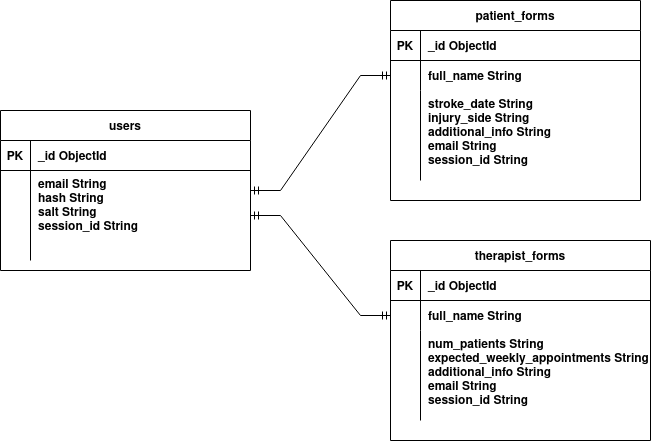

The diagram above was exported from draw.io. Its source (the exported page's mxGraphModel, read from the mxfile embedded in the PNG):
<mxGraphModel dx="782" dy="1117" grid="1" gridSize="10" guides="1" tooltips="1" connect="1" arrows="1" fold="1" page="1" pageScale="1" pageWidth="850" pageHeight="1100" math="0" shadow="0" extFonts="Permanent Marker^https://fonts.googleapis.com/css?family=Permanent+Marker">
  <root>
    <mxCell id="0" />
    <mxCell id="1" parent="0" />
    <mxCell id="C-vyLk0tnHw3VtMMgP7b-2" value="patient_forms" style="shape=table;startSize=30;container=1;collapsible=1;childLayout=tableLayout;fixedRows=1;rowLines=0;fontStyle=1;align=center;resizeLast=1;" parent="1" vertex="1">
      <mxGeometry x="450" y="170" width="250" height="200" as="geometry" />
    </mxCell>
    <mxCell id="C-vyLk0tnHw3VtMMgP7b-3" value="" style="shape=partialRectangle;collapsible=0;dropTarget=0;pointerEvents=0;fillColor=none;points=[[0,0.5],[1,0.5]];portConstraint=eastwest;top=0;left=0;right=0;bottom=1;" parent="C-vyLk0tnHw3VtMMgP7b-2" vertex="1">
      <mxGeometry y="30" width="250" height="30" as="geometry" />
    </mxCell>
    <mxCell id="C-vyLk0tnHw3VtMMgP7b-4" value="PK" style="shape=partialRectangle;overflow=hidden;connectable=0;fillColor=none;top=0;left=0;bottom=0;right=0;fontStyle=1;" parent="C-vyLk0tnHw3VtMMgP7b-3" vertex="1">
      <mxGeometry width="30" height="30" as="geometry">
        <mxRectangle width="30" height="30" as="alternateBounds" />
      </mxGeometry>
    </mxCell>
    <mxCell id="C-vyLk0tnHw3VtMMgP7b-5" value="_id ObjectId" style="shape=partialRectangle;overflow=hidden;connectable=0;fillColor=none;top=0;left=0;bottom=0;right=0;align=left;spacingLeft=6;fontStyle=1;" parent="C-vyLk0tnHw3VtMMgP7b-3" vertex="1">
      <mxGeometry x="30" width="220" height="30" as="geometry">
        <mxRectangle width="220" height="30" as="alternateBounds" />
      </mxGeometry>
    </mxCell>
    <mxCell id="C-vyLk0tnHw3VtMMgP7b-6" value="" style="shape=partialRectangle;collapsible=0;dropTarget=0;pointerEvents=0;fillColor=none;points=[[0,0.5],[1,0.5]];portConstraint=eastwest;top=0;left=0;right=0;bottom=0;" parent="C-vyLk0tnHw3VtMMgP7b-2" vertex="1">
      <mxGeometry y="60" width="250" height="30" as="geometry" />
    </mxCell>
    <mxCell id="C-vyLk0tnHw3VtMMgP7b-7" value="" style="shape=partialRectangle;overflow=hidden;connectable=0;fillColor=none;top=0;left=0;bottom=0;right=0;" parent="C-vyLk0tnHw3VtMMgP7b-6" vertex="1">
      <mxGeometry width="30" height="30" as="geometry">
        <mxRectangle width="30" height="30" as="alternateBounds" />
      </mxGeometry>
    </mxCell>
    <mxCell id="C-vyLk0tnHw3VtMMgP7b-8" value="full_name String" style="shape=partialRectangle;overflow=hidden;connectable=0;fillColor=none;top=0;left=0;bottom=0;right=0;align=left;spacingLeft=6;fontStyle=1" parent="C-vyLk0tnHw3VtMMgP7b-6" vertex="1">
      <mxGeometry x="30" width="220" height="30" as="geometry">
        <mxRectangle width="220" height="30" as="alternateBounds" />
      </mxGeometry>
    </mxCell>
    <mxCell id="C-vyLk0tnHw3VtMMgP7b-9" value="" style="shape=partialRectangle;collapsible=0;dropTarget=0;pointerEvents=0;fillColor=none;points=[[0,0.5],[1,0.5]];portConstraint=eastwest;top=0;left=0;right=0;bottom=0;" parent="C-vyLk0tnHw3VtMMgP7b-2" vertex="1">
      <mxGeometry y="90" width="250" height="90" as="geometry" />
    </mxCell>
    <mxCell id="C-vyLk0tnHw3VtMMgP7b-10" value="" style="shape=partialRectangle;overflow=hidden;connectable=0;fillColor=none;top=0;left=0;bottom=0;right=0;" parent="C-vyLk0tnHw3VtMMgP7b-9" vertex="1">
      <mxGeometry width="30" height="90" as="geometry">
        <mxRectangle width="30" height="90" as="alternateBounds" />
      </mxGeometry>
    </mxCell>
    <mxCell id="C-vyLk0tnHw3VtMMgP7b-11" value="stroke_date String&#10;injury_side String&#10;additional_info String&#10;email String&#10;session_id String&#10;" style="shape=partialRectangle;overflow=hidden;connectable=0;fillColor=none;top=0;left=0;bottom=0;right=0;align=left;spacingLeft=6;verticalAlign=top;fontStyle=1" parent="C-vyLk0tnHw3VtMMgP7b-9" vertex="1">
      <mxGeometry x="30" width="220" height="90" as="geometry">
        <mxRectangle width="220" height="90" as="alternateBounds" />
      </mxGeometry>
    </mxCell>
    <mxCell id="C-vyLk0tnHw3VtMMgP7b-13" value="therapist_forms" style="shape=table;startSize=30;container=1;collapsible=1;childLayout=tableLayout;fixedRows=1;rowLines=0;fontStyle=1;align=center;resizeLast=1;" parent="1" vertex="1">
      <mxGeometry x="450" y="410" width="260" height="200" as="geometry" />
    </mxCell>
    <mxCell id="C-vyLk0tnHw3VtMMgP7b-14" value="" style="shape=partialRectangle;collapsible=0;dropTarget=0;pointerEvents=0;fillColor=none;points=[[0,0.5],[1,0.5]];portConstraint=eastwest;top=0;left=0;right=0;bottom=1;" parent="C-vyLk0tnHw3VtMMgP7b-13" vertex="1">
      <mxGeometry y="30" width="260" height="30" as="geometry" />
    </mxCell>
    <mxCell id="C-vyLk0tnHw3VtMMgP7b-15" value="PK" style="shape=partialRectangle;overflow=hidden;connectable=0;fillColor=none;top=0;left=0;bottom=0;right=0;fontStyle=1;" parent="C-vyLk0tnHw3VtMMgP7b-14" vertex="1">
      <mxGeometry width="30" height="30" as="geometry">
        <mxRectangle width="30" height="30" as="alternateBounds" />
      </mxGeometry>
    </mxCell>
    <mxCell id="C-vyLk0tnHw3VtMMgP7b-16" value="_id ObjectId" style="shape=partialRectangle;overflow=hidden;connectable=0;fillColor=none;top=0;left=0;bottom=0;right=0;align=left;spacingLeft=6;fontStyle=1;" parent="C-vyLk0tnHw3VtMMgP7b-14" vertex="1">
      <mxGeometry x="30" width="230" height="30" as="geometry">
        <mxRectangle width="230" height="30" as="alternateBounds" />
      </mxGeometry>
    </mxCell>
    <mxCell id="C-vyLk0tnHw3VtMMgP7b-17" value="" style="shape=partialRectangle;collapsible=0;dropTarget=0;pointerEvents=0;fillColor=none;points=[[0,0.5],[1,0.5]];portConstraint=eastwest;top=0;left=0;right=0;bottom=0;" parent="C-vyLk0tnHw3VtMMgP7b-13" vertex="1">
      <mxGeometry y="60" width="260" height="30" as="geometry" />
    </mxCell>
    <mxCell id="C-vyLk0tnHw3VtMMgP7b-18" value="" style="shape=partialRectangle;overflow=hidden;connectable=0;fillColor=none;top=0;left=0;bottom=0;right=0;" parent="C-vyLk0tnHw3VtMMgP7b-17" vertex="1">
      <mxGeometry width="30" height="30" as="geometry">
        <mxRectangle width="30" height="30" as="alternateBounds" />
      </mxGeometry>
    </mxCell>
    <mxCell id="C-vyLk0tnHw3VtMMgP7b-19" value="full_name String" style="shape=partialRectangle;overflow=hidden;connectable=0;fillColor=none;top=0;left=0;bottom=0;right=0;align=left;spacingLeft=6;fontStyle=1" parent="C-vyLk0tnHw3VtMMgP7b-17" vertex="1">
      <mxGeometry x="30" width="230" height="30" as="geometry">
        <mxRectangle width="230" height="30" as="alternateBounds" />
      </mxGeometry>
    </mxCell>
    <mxCell id="C-vyLk0tnHw3VtMMgP7b-20" value="" style="shape=partialRectangle;collapsible=0;dropTarget=0;pointerEvents=0;fillColor=none;points=[[0,0.5],[1,0.5]];portConstraint=eastwest;top=0;left=0;right=0;bottom=0;" parent="C-vyLk0tnHw3VtMMgP7b-13" vertex="1">
      <mxGeometry y="90" width="260" height="90" as="geometry" />
    </mxCell>
    <mxCell id="C-vyLk0tnHw3VtMMgP7b-21" value="" style="shape=partialRectangle;overflow=hidden;connectable=0;fillColor=none;top=0;left=0;bottom=0;right=0;" parent="C-vyLk0tnHw3VtMMgP7b-20" vertex="1">
      <mxGeometry width="30" height="90" as="geometry">
        <mxRectangle width="30" height="90" as="alternateBounds" />
      </mxGeometry>
    </mxCell>
    <mxCell id="C-vyLk0tnHw3VtMMgP7b-22" value="num_patients String&#10;expected_weekly_appointments String&#10;additional_info String&#10;email String&#10;session_id String&#10;" style="shape=partialRectangle;overflow=hidden;connectable=0;fillColor=none;top=0;left=0;bottom=0;right=0;align=left;spacingLeft=6;verticalAlign=top;fontStyle=1" parent="C-vyLk0tnHw3VtMMgP7b-20" vertex="1">
      <mxGeometry x="30" width="230" height="90" as="geometry">
        <mxRectangle width="230" height="90" as="alternateBounds" />
      </mxGeometry>
    </mxCell>
    <mxCell id="C-vyLk0tnHw3VtMMgP7b-23" value="users" style="shape=table;startSize=30;container=1;collapsible=1;childLayout=tableLayout;fixedRows=1;rowLines=0;fontStyle=1;align=center;resizeLast=1;" parent="1" vertex="1">
      <mxGeometry x="60" y="280" width="250" height="160" as="geometry" />
    </mxCell>
    <mxCell id="C-vyLk0tnHw3VtMMgP7b-24" value="" style="shape=partialRectangle;collapsible=0;dropTarget=0;pointerEvents=0;fillColor=none;points=[[0,0.5],[1,0.5]];portConstraint=eastwest;top=0;left=0;right=0;bottom=1;" parent="C-vyLk0tnHw3VtMMgP7b-23" vertex="1">
      <mxGeometry y="30" width="250" height="30" as="geometry" />
    </mxCell>
    <mxCell id="C-vyLk0tnHw3VtMMgP7b-25" value="PK" style="shape=partialRectangle;overflow=hidden;connectable=0;fillColor=none;top=0;left=0;bottom=0;right=0;fontStyle=1;" parent="C-vyLk0tnHw3VtMMgP7b-24" vertex="1">
      <mxGeometry width="30" height="30" as="geometry">
        <mxRectangle width="30" height="30" as="alternateBounds" />
      </mxGeometry>
    </mxCell>
    <mxCell id="C-vyLk0tnHw3VtMMgP7b-26" value="_id ObjectId" style="shape=partialRectangle;overflow=hidden;connectable=0;fillColor=none;top=0;left=0;bottom=0;right=0;align=left;spacingLeft=6;fontStyle=1;" parent="C-vyLk0tnHw3VtMMgP7b-24" vertex="1">
      <mxGeometry x="30" width="220" height="30" as="geometry">
        <mxRectangle width="220" height="30" as="alternateBounds" />
      </mxGeometry>
    </mxCell>
    <mxCell id="C-vyLk0tnHw3VtMMgP7b-27" value="" style="shape=partialRectangle;collapsible=0;dropTarget=0;pointerEvents=0;fillColor=none;points=[[0,0.5],[1,0.5]];portConstraint=eastwest;top=0;left=0;right=0;bottom=0;" parent="C-vyLk0tnHw3VtMMgP7b-23" vertex="1">
      <mxGeometry y="60" width="250" height="90" as="geometry" />
    </mxCell>
    <mxCell id="C-vyLk0tnHw3VtMMgP7b-28" value="" style="shape=partialRectangle;overflow=hidden;connectable=0;fillColor=none;top=0;left=0;bottom=0;right=0;" parent="C-vyLk0tnHw3VtMMgP7b-27" vertex="1">
      <mxGeometry width="30" height="90" as="geometry">
        <mxRectangle width="30" height="90" as="alternateBounds" />
      </mxGeometry>
    </mxCell>
    <mxCell id="C-vyLk0tnHw3VtMMgP7b-29" value="email String&#10;hash String&#10;salt String&#10;session_id String&#10;" style="shape=partialRectangle;overflow=hidden;connectable=0;fillColor=none;top=0;left=0;bottom=0;right=0;align=left;spacingLeft=6;fontStyle=1;verticalAlign=top;" parent="C-vyLk0tnHw3VtMMgP7b-27" vertex="1">
      <mxGeometry x="30" width="220" height="90" as="geometry">
        <mxRectangle width="220" height="90" as="alternateBounds" />
      </mxGeometry>
    </mxCell>
    <mxCell id="a11wE3M0YKyufl7DRPyV-4" value="" style="edgeStyle=entityRelationEdgeStyle;fontSize=12;html=1;endArrow=ERmandOne;startArrow=ERmandOne;rounded=0;entryX=0;entryY=0.5;entryDx=0;entryDy=0;" edge="1" parent="1" target="C-vyLk0tnHw3VtMMgP7b-6">
      <mxGeometry width="100" height="100" relative="1" as="geometry">
        <mxPoint x="310" y="360" as="sourcePoint" />
        <mxPoint x="410" y="260" as="targetPoint" />
      </mxGeometry>
    </mxCell>
    <mxCell id="a11wE3M0YKyufl7DRPyV-5" value="" style="edgeStyle=entityRelationEdgeStyle;fontSize=12;html=1;endArrow=ERmandOne;startArrow=ERmandOne;rounded=0;entryX=0;entryY=0.5;entryDx=0;entryDy=0;exitX=1;exitY=0.5;exitDx=0;exitDy=0;" edge="1" parent="1" source="C-vyLk0tnHw3VtMMgP7b-27" target="C-vyLk0tnHw3VtMMgP7b-17">
      <mxGeometry width="100" height="100" relative="1" as="geometry">
        <mxPoint x="370" y="380" as="sourcePoint" />
        <mxPoint x="460" y="205" as="targetPoint" />
      </mxGeometry>
    </mxCell>
  </root>
</mxGraphModel>